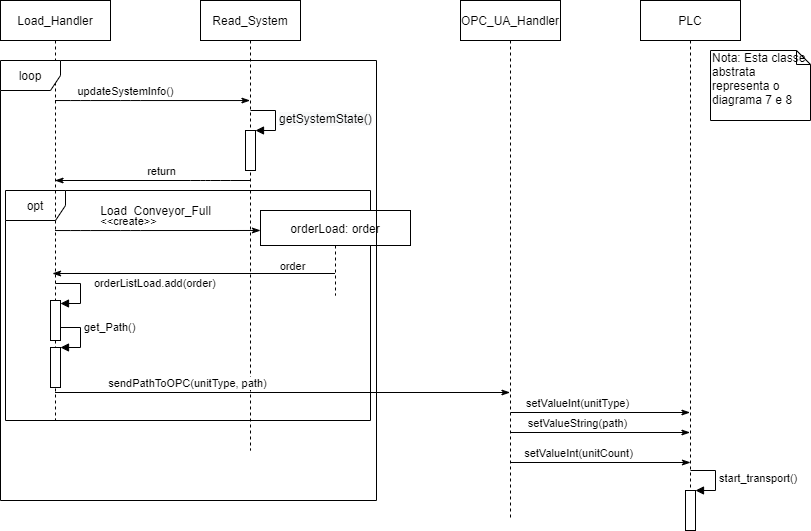

The diagram above was exported from draw.io. Its source (the exported page's mxGraphModel, read from the mxfile embedded in the PNG):
<mxGraphModel dx="1422" dy="745" grid="1" gridSize="10" guides="1" tooltips="1" connect="1" arrows="1" fold="1" page="1" pageScale="1" pageWidth="827" pageHeight="1169" math="0" shadow="0">
  <root>
    <mxCell id="0" />
    <mxCell id="1" parent="0" />
    <mxCell id="u15QQsZFy21j0IpA-Ciz-13" value="opt" style="shape=umlFrame;whiteSpace=wrap;html=1;" parent="1" vertex="1">
      <mxGeometry x="105" y="250" width="365" height="230" as="geometry" />
    </mxCell>
    <mxCell id="u15QQsZFy21j0IpA-Ciz-1" value="Load_Handler" style="shape=umlLifeline;perimeter=lifelinePerimeter;whiteSpace=wrap;html=1;container=1;collapsible=0;recursiveResize=0;outlineConnect=0;" parent="1" vertex="1">
      <mxGeometry x="100" y="60" width="110" height="420" as="geometry" />
    </mxCell>
    <mxCell id="u15QQsZFy21j0IpA-Ciz-7" value="" style="endArrow=classicThin;endFill=1;html=1;" parent="1" target="u15QQsZFy21j0IpA-Ciz-2" edge="1">
      <mxGeometry width="160" relative="1" as="geometry">
        <mxPoint x="154.5" y="160.03999999999996" as="sourcePoint" />
        <mxPoint x="340" y="150" as="targetPoint" />
        <Array as="points">
          <mxPoint x="180" y="160.04000000000002" />
          <mxPoint x="230" y="160.04000000000002" />
        </Array>
      </mxGeometry>
    </mxCell>
    <mxCell id="u15QQsZFy21j0IpA-Ciz-8" value="updateSystemInfo()" style="edgeLabel;html=1;align=center;verticalAlign=middle;resizable=0;points=[];" parent="u15QQsZFy21j0IpA-Ciz-7" vertex="1" connectable="0">
      <mxGeometry x="-0.5273" y="1" relative="1" as="geometry">
        <mxPoint x="24" y="-9" as="offset" />
      </mxGeometry>
    </mxCell>
    <mxCell id="u15QQsZFy21j0IpA-Ciz-2" value="Read_System" style="shape=umlLifeline;perimeter=lifelinePerimeter;whiteSpace=wrap;html=1;container=1;collapsible=0;recursiveResize=0;outlineConnect=0;" parent="1" vertex="1">
      <mxGeometry x="300" y="60" width="100" height="450" as="geometry" />
    </mxCell>
    <mxCell id="u15QQsZFy21j0IpA-Ciz-9" value="" style="html=1;points=[];perimeter=orthogonalPerimeter;" parent="u15QQsZFy21j0IpA-Ciz-2" vertex="1">
      <mxGeometry x="45" y="130" width="10" height="40" as="geometry" />
    </mxCell>
    <mxCell id="u15QQsZFy21j0IpA-Ciz-10" value="&lt;span style=&quot;font-size: 12px ; background-color: rgb(248 , 249 , 250)&quot;&gt;getSystemState()&lt;/span&gt;" style="edgeStyle=orthogonalEdgeStyle;html=1;align=left;spacingLeft=2;endArrow=block;rounded=0;entryX=1;entryY=0;" parent="u15QQsZFy21j0IpA-Ciz-2" target="u15QQsZFy21j0IpA-Ciz-9" edge="1">
      <mxGeometry relative="1" as="geometry">
        <mxPoint x="50" y="110" as="sourcePoint" />
        <Array as="points">
          <mxPoint x="75" y="110" />
        </Array>
      </mxGeometry>
    </mxCell>
    <mxCell id="u15QQsZFy21j0IpA-Ciz-11" value="" style="endArrow=classicThin;endFill=1;html=1;" parent="1" source="u15QQsZFy21j0IpA-Ciz-2" target="u15QQsZFy21j0IpA-Ciz-1" edge="1">
      <mxGeometry width="160" relative="1" as="geometry">
        <mxPoint x="164.5" y="170.03999999999996" as="sourcePoint" />
        <mxPoint x="359.5" y="170.03999999999996" as="targetPoint" />
        <Array as="points">
          <mxPoint x="320" y="240" />
          <mxPoint x="300" y="240" />
        </Array>
      </mxGeometry>
    </mxCell>
    <mxCell id="u15QQsZFy21j0IpA-Ciz-12" value="return" style="edgeLabel;html=1;align=center;verticalAlign=middle;resizable=0;points=[];" parent="u15QQsZFy21j0IpA-Ciz-11" vertex="1" connectable="0">
      <mxGeometry x="-0.5273" y="1" relative="1" as="geometry">
        <mxPoint x="-43.5" y="-11" as="offset" />
      </mxGeometry>
    </mxCell>
    <mxCell id="u15QQsZFy21j0IpA-Ciz-14" value="Load_Conveyor_Full" style="text;html=1;align=center;verticalAlign=middle;resizable=0;points=[];autosize=1;" parent="1" vertex="1">
      <mxGeometry x="190" y="260" width="130" height="20" as="geometry" />
    </mxCell>
    <mxCell id="u15QQsZFy21j0IpA-Ciz-15" value="" style="html=1;points=[];perimeter=orthogonalPerimeter;" parent="1" vertex="1">
      <mxGeometry x="150" y="407" width="10" height="40" as="geometry" />
    </mxCell>
    <mxCell id="u15QQsZFy21j0IpA-Ciz-16" value="get_Path()" style="edgeStyle=orthogonalEdgeStyle;html=1;align=left;spacingLeft=2;endArrow=block;rounded=0;entryX=1;entryY=0;" parent="1" target="u15QQsZFy21j0IpA-Ciz-15" edge="1">
      <mxGeometry x="-0.2308" relative="1" as="geometry">
        <mxPoint x="155" y="387" as="sourcePoint" />
        <Array as="points">
          <mxPoint x="180" y="387" />
        </Array>
        <mxPoint as="offset" />
      </mxGeometry>
    </mxCell>
    <mxCell id="u15QQsZFy21j0IpA-Ciz-17" value="OPC_UA_Handler" style="shape=umlLifeline;perimeter=lifelinePerimeter;whiteSpace=wrap;html=1;container=1;collapsible=0;recursiveResize=0;outlineConnect=0;" parent="1" vertex="1">
      <mxGeometry x="560" y="60" width="100" height="520" as="geometry" />
    </mxCell>
    <mxCell id="u15QQsZFy21j0IpA-Ciz-20" value="PLC" style="shape=umlLifeline;perimeter=lifelinePerimeter;whiteSpace=wrap;html=1;container=1;collapsible=0;recursiveResize=0;outlineConnect=0;" parent="1" vertex="1">
      <mxGeometry x="740" y="60" width="100" height="530" as="geometry" />
    </mxCell>
    <mxCell id="u15QQsZFy21j0IpA-Ciz-40" value="" style="html=1;points=[];perimeter=orthogonalPerimeter;" parent="u15QQsZFy21j0IpA-Ciz-20" vertex="1">
      <mxGeometry x="45" y="490" width="10" height="40" as="geometry" />
    </mxCell>
    <mxCell id="u15QQsZFy21j0IpA-Ciz-41" value="start_transport()" style="edgeStyle=orthogonalEdgeStyle;html=1;align=left;spacingLeft=2;endArrow=block;rounded=0;entryX=1;entryY=0;" parent="u15QQsZFy21j0IpA-Ciz-20" target="u15QQsZFy21j0IpA-Ciz-40" edge="1">
      <mxGeometry relative="1" as="geometry">
        <mxPoint x="50" y="470" as="sourcePoint" />
        <Array as="points">
          <mxPoint x="75" y="470" />
        </Array>
      </mxGeometry>
    </mxCell>
    <mxCell id="u15QQsZFy21j0IpA-Ciz-21" value="" style="endArrow=classicThin;endFill=1;html=1;" parent="1" edge="1">
      <mxGeometry width="160" relative="1" as="geometry">
        <mxPoint x="610" y="492" as="sourcePoint" />
        <mxPoint x="789.5" y="492" as="targetPoint" />
        <Array as="points">
          <mxPoint x="723.5" y="492" />
        </Array>
      </mxGeometry>
    </mxCell>
    <mxCell id="u15QQsZFy21j0IpA-Ciz-22" value="setValueString(path)" style="edgeLabel;html=1;align=center;verticalAlign=middle;resizable=0;points=[];" parent="u15QQsZFy21j0IpA-Ciz-21" vertex="1" connectable="0">
      <mxGeometry x="-0.5273" y="1" relative="1" as="geometry">
        <mxPoint x="24" y="-9" as="offset" />
      </mxGeometry>
    </mxCell>
    <mxCell id="u15QQsZFy21j0IpA-Ciz-23" value="" style="endArrow=classicThin;endFill=1;html=1;" parent="1" edge="1">
      <mxGeometry width="160" relative="1" as="geometry">
        <mxPoint x="610" y="472" as="sourcePoint" />
        <mxPoint x="789.5" y="472" as="targetPoint" />
        <Array as="points">
          <mxPoint x="733.5" y="472" />
        </Array>
      </mxGeometry>
    </mxCell>
    <mxCell id="u15QQsZFy21j0IpA-Ciz-24" value="setValueInt(unitType)" style="edgeLabel;html=1;align=center;verticalAlign=middle;resizable=0;points=[];" parent="u15QQsZFy21j0IpA-Ciz-23" vertex="1" connectable="0">
      <mxGeometry x="-0.5273" y="1" relative="1" as="geometry">
        <mxPoint x="24" y="-9" as="offset" />
      </mxGeometry>
    </mxCell>
    <mxCell id="u15QQsZFy21j0IpA-Ciz-25" value="" style="endArrow=classicThin;endFill=1;html=1;" parent="1" edge="1">
      <mxGeometry width="160" relative="1" as="geometry">
        <mxPoint x="610" y="522" as="sourcePoint" />
        <mxPoint x="790" y="522" as="targetPoint" />
        <Array as="points">
          <mxPoint x="733.5" y="522" />
        </Array>
      </mxGeometry>
    </mxCell>
    <mxCell id="u15QQsZFy21j0IpA-Ciz-26" value="setValueInt(unitCount)" style="edgeLabel;html=1;align=center;verticalAlign=middle;resizable=0;points=[];" parent="u15QQsZFy21j0IpA-Ciz-25" vertex="1" connectable="0">
      <mxGeometry x="-0.5273" y="1" relative="1" as="geometry">
        <mxPoint x="24" y="-9" as="offset" />
      </mxGeometry>
    </mxCell>
    <mxCell id="u15QQsZFy21j0IpA-Ciz-27" value="" style="endArrow=classicThin;endFill=1;html=1;entryX=0;entryY=0.235;entryDx=0;entryDy=0;entryPerimeter=0;" parent="1" target="u15QQsZFy21j0IpA-Ciz-29" edge="1">
      <mxGeometry width="160" relative="1" as="geometry">
        <mxPoint x="154.5" y="290.03999999999996" as="sourcePoint" />
        <mxPoint x="300" y="290" as="targetPoint" />
        <Array as="points">
          <mxPoint x="180" y="290.04" />
          <mxPoint x="230" y="290.04" />
        </Array>
      </mxGeometry>
    </mxCell>
    <mxCell id="u15QQsZFy21j0IpA-Ciz-28" value="&amp;lt;&amp;lt;create&amp;gt;&amp;gt;" style="edgeLabel;html=1;align=center;verticalAlign=middle;resizable=0;points=[];" parent="u15QQsZFy21j0IpA-Ciz-27" vertex="1" connectable="0">
      <mxGeometry x="-0.5273" y="1" relative="1" as="geometry">
        <mxPoint x="24" y="-9" as="offset" />
      </mxGeometry>
    </mxCell>
    <mxCell id="u15QQsZFy21j0IpA-Ciz-29" value="orderLoad: order" style="shape=umlLifeline;perimeter=lifelinePerimeter;whiteSpace=wrap;html=1;container=1;collapsible=0;recursiveResize=0;outlineConnect=0;size=35;" parent="1" vertex="1">
      <mxGeometry x="360" y="270" width="150" height="85" as="geometry" />
    </mxCell>
    <mxCell id="u15QQsZFy21j0IpA-Ciz-30" value="" style="endArrow=classicThin;endFill=1;html=1;" parent="1" source="u15QQsZFy21j0IpA-Ciz-29" edge="1">
      <mxGeometry width="160" relative="1" as="geometry">
        <mxPoint x="373" y="333" as="sourcePoint" />
        <mxPoint x="152" y="333" as="targetPoint" />
        <Array as="points">
          <mxPoint x="308.5" y="333" />
        </Array>
      </mxGeometry>
    </mxCell>
    <mxCell id="u15QQsZFy21j0IpA-Ciz-31" value="order" style="edgeLabel;html=1;align=center;verticalAlign=middle;resizable=0;points=[];" parent="u15QQsZFy21j0IpA-Ciz-30" vertex="1" connectable="0">
      <mxGeometry x="-0.5273" y="1" relative="1" as="geometry">
        <mxPoint x="24" y="-9" as="offset" />
      </mxGeometry>
    </mxCell>
    <mxCell id="u15QQsZFy21j0IpA-Ciz-33" value="" style="html=1;points=[];perimeter=orthogonalPerimeter;" parent="1" vertex="1">
      <mxGeometry x="150" y="360" width="10" height="40" as="geometry" />
    </mxCell>
    <mxCell id="u15QQsZFy21j0IpA-Ciz-34" value="&lt;span style=&quot;text-align: center&quot;&gt;orderListLoad.add(order)&lt;/span&gt;" style="edgeStyle=orthogonalEdgeStyle;html=1;align=left;spacingLeft=2;endArrow=block;rounded=0;entryX=1;entryY=0;" parent="1" edge="1">
      <mxGeometry x="-0.2308" y="10" relative="1" as="geometry">
        <mxPoint x="155" y="343" as="sourcePoint" />
        <Array as="points">
          <mxPoint x="180" y="343" />
        </Array>
        <mxPoint x="160" y="363" as="targetPoint" />
        <mxPoint as="offset" />
      </mxGeometry>
    </mxCell>
    <mxCell id="u15QQsZFy21j0IpA-Ciz-4" value="loop" style="shape=umlFrame;whiteSpace=wrap;html=1;" parent="1" vertex="1">
      <mxGeometry x="100" y="120" width="376" height="440" as="geometry" />
    </mxCell>
    <mxCell id="u15QQsZFy21j0IpA-Ciz-35" value="" style="endArrow=classicThin;endFill=1;html=1;" parent="1" target="u15QQsZFy21j0IpA-Ciz-17" edge="1">
      <mxGeometry width="160" relative="1" as="geometry">
        <mxPoint x="154.5" y="452" as="sourcePoint" />
        <mxPoint x="80" y="440" as="targetPoint" />
        <Array as="points" />
      </mxGeometry>
    </mxCell>
    <mxCell id="u15QQsZFy21j0IpA-Ciz-36" value="sendPathToOPC(unitType, path)" style="edgeLabel;html=1;align=center;verticalAlign=middle;resizable=0;points=[];" parent="u15QQsZFy21j0IpA-Ciz-35" vertex="1" connectable="0">
      <mxGeometry x="-0.5273" y="1" relative="1" as="geometry">
        <mxPoint x="24" y="-9" as="offset" />
      </mxGeometry>
    </mxCell>
    <mxCell id="u15QQsZFy21j0IpA-Ciz-39" value="Nota: Esta classe abstrata representa o diagrama 7 e 8" style="shape=note;whiteSpace=wrap;html=1;size=14;verticalAlign=top;align=left;spacingTop=-6;" parent="1" vertex="1">
      <mxGeometry x="810" y="110" width="100" height="70" as="geometry" />
    </mxCell>
  </root>
</mxGraphModel>